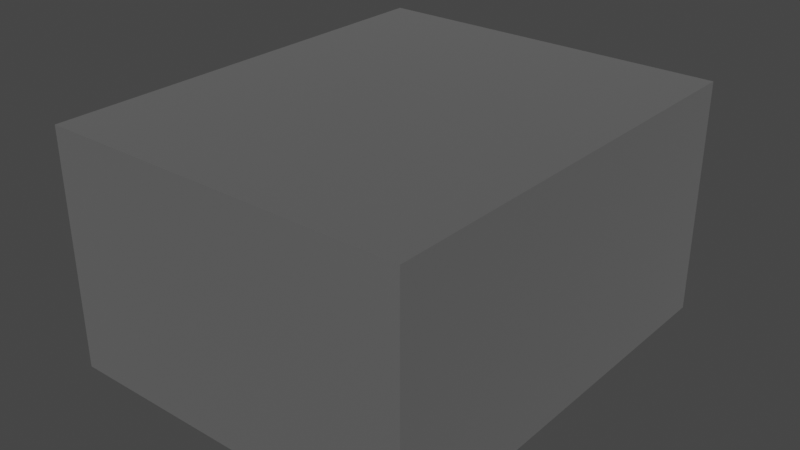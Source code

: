 # Source: FilingCabinet.blend  (saved by Blender 2.80.75; exported with 4.5.12 LTS)
import bpy
from mathutils import Matrix  # noqa: F401  (used for matrix-valued properties, if any)

bpy.ops.wm.read_factory_settings(use_empty=True)
scene = bpy.context.scene
scene.name = 'Scene'

# ---- collections
col_collection = bpy.data.collections.new('Collection'); scene.collection.children.link(col_collection)

# ---- materials (node trees are filled in below, after node groups)
mat_material_001 = bpy.data.materials.new('Material.001')
mat_material_001.use_transparent_shadow = False
mat_material_002 = bpy.data.materials.new('Material.002')
mat_material_002.use_transparent_shadow = False

# ---- material node trees
mat_material_001.use_nodes = True; mat_material_001.node_tree.nodes.clear()
_N = mat_material_001.node_tree.nodes; _L = mat_material_001.node_tree.links
n0 = _N.new('ShaderNodeOutputMaterial'); n0.name = 'Material Output'; n0.location = (300, 300)
n1 = _N.new('ShaderNodeBsdfPrincipled'); n1.name = 'Principled BSDF'; n1.location = (10, 300)
n1.distribution = 'GGX'
n1.subsurface_method = 'BURLEY'
n1.inputs[1].default_value = 1.0
n1.inputs[3].default_value = 1.45
n1.inputs[27].default_value = (0.0, 0.0, 0.0, 1.0)
n1.inputs[28].default_value = 1.0
_L.new(n1.outputs[0], n0.inputs[0])
n0.is_active_output = True
mat_material_002.use_nodes = True; mat_material_002.node_tree.nodes.clear()
_N = mat_material_002.node_tree.nodes; _L = mat_material_002.node_tree.links
n0 = _N.new('ShaderNodeOutputMaterial'); n0.name = 'Material Output'; n0.location = (300, 300)
n1 = _N.new('ShaderNodeBsdfPrincipled'); n1.name = 'Principled BSDF'; n1.location = (10, 300)
n1.distribution = 'GGX'
n1.subsurface_method = 'BURLEY'
n1.inputs[0].default_value = (0.5574, 0.8, 0.1916, 1.0)
n1.inputs[3].default_value = 1.45
n1.inputs[27].default_value = (0.0, 0.0, 0.0, 1.0)
n1.inputs[28].default_value = 1.0
_L.new(n1.outputs[0], n0.inputs[0])
n0.is_active_output = True

# ---- world
world_world = bpy.data.worlds.new('World'); scene.world = world_world
world_world.use_nodes = True; world_world.node_tree.nodes.clear()
_N = world_world.node_tree.nodes; _L = world_world.node_tree.links
n0 = _N.new('ShaderNodeOutputWorld'); n0.name = 'World Output'; n0.location = (300, 300)
n1 = _N.new('ShaderNodeBackground'); n1.name = 'Background'; n1.location = (10, 300)
n1.inputs[0].default_value = (0.05088, 0.05088, 0.05088, 1.0)
_L.new(n1.outputs[0], n0.inputs[0])
n0.is_active_output = True
world_world.color = (0.05088, 0.05088, 0.05088)
world_world.use_sun_shadow = False
world_world.sun_shadow_jitter_overblur = 0.0

# ---- meshes
me_mesh_001 = bpy.data.meshes.new('Mesh.001')
me_mesh_001.from_pydata([(6.195, -7.263, 7.832), (-5.981, -7.263, 7.832), (6.195, 7.352, 7.832), (-5.981, 7.352, 7.832), (6.195, -7.263, -0.04244), (-5.981, -7.263, -0.04244), (6.195, 7.352, -0.04244), (-5.981, 7.352, -0.04244), (-5.302, 7.352, 6.647), (5.516, 7.352, 6.647), (5.516, 7.352, 1.347), (-5.302, 7.352, 1.347), (-4.722, 6.606, 6.323), (4.937, 6.606, 6.323), (4.937, 6.606, 1.682), (-4.722, 6.606, 1.682), (1.466, 6.606, 5.725), (4.155, 6.606, 5.725), (4.155, 6.606, 4.254), (1.466, 6.606, 4.254), (1.466, 6.73, 5.725), (4.155, 6.73, 5.725), (4.155, 6.73, 4.254), (1.466, 6.73, 4.254)], [], [(0, 2, 3, 1), (4, 5, 7, 6), (0, 1, 5, 4), (1, 3, 7, 5), (20, 21, 22, 23), (2, 0, 4, 6), (3, 2, 9, 8), (2, 6, 10, 9), (6, 7, 11, 10), (7, 3, 8, 11), (8, 9, 13, 12), (9, 10, 14, 13), (10, 11, 15, 14), (11, 8, 12, 15), (12, 13, 14, 15), (16, 17, 21, 20), (17, 18, 22, 21), (18, 19, 23, 22), (19, 16, 20, 23)])
me_mesh_001.polygons.foreach_set('material_index', [0, 0, 0, 0, 1, 0, 0, 0, 0, 0, 0, 0, 0, 0, 0, 1, 1, 1, 1])
_uv = me_mesh_001.uv_layers.new(name='UVChannel_1')
_uv.uv.foreach_set('vector', [0.9931, 0.005449, 0.9931, 0.4978, 0.6238, 0.4978, 0.6238, 0.005449, 0.3702, 0.7424, 0.001, 0.7424, 0.001, 0.2501, 0.3702, 0.2501, 0.9931, 0.7499, 0.6238, 0.7499, 0.6238, 0.5037, 0.9931, 0.5037, 0.4978, 0.2472, 0.005449, 0.2472, 0.005449, 0.001, 0.4978, 0.001, 0.7603, 0.9331, 0.6762, 0.9331, 0.6762, 0.8872, 0.7603, 0.8872, 0.4933, 0.9946, 0.001, 0.9946, 0.001, 0.7484, 0.4933, 0.7484, 0.9931, 0.999, 0.6238, 0.999, 0.6336, 0.962, 0.9817, 0.962, 0.6238, 0.999, 0.6238, 0.7528, 0.6336, 0.7963, 0.6336, 0.962, 0.6238, 0.7528, 0.9931, 0.7528, 0.9817, 0.7963, 0.6336, 0.7963, 0.9931, 0.7528, 0.9931, 0.999, 0.9817, 0.962, 0.9817, 0.7963, 0.9817, 0.962, 0.6336, 0.962, 0.6518, 0.9518, 0.9636, 0.9518, 0.6336, 0.962, 0.6336, 0.7963, 0.6518, 0.8068, 0.6518, 0.9518, 0.6336, 0.7963, 0.9817, 0.7963, 0.9636, 0.8068, 0.6518, 0.8068, 0.9817, 0.7963, 0.9817, 0.962, 0.9636, 0.9518, 0.9636, 0.8068, 0.9636, 0.9518, 0.6518, 0.9518, 0.6518, 0.8068, 0.9636, 0.8068, 0.7603, 0.9331, 0.6762, 0.9331, 0.6762, 0.9331, 0.7603, 0.9331, 0.6762, 0.9331, 0.6762, 0.8872, 0.6762, 0.8872, 0.6762, 0.9331, 0.6762, 0.8872, 0.7603, 0.8872, 0.7603, 0.8872, 0.6762, 0.8872, 0.7603, 0.8872, 0.7603, 0.9331, 0.7603, 0.9331, 0.7603, 0.8872])
me_mesh_001.materials.append(mat_material_001)
me_mesh_001.materials.append(mat_material_002)
me_mesh_001.use_remesh_preserve_volume = False
me_mesh_001.use_remesh_preserve_attributes = False
me_mesh_001.use_mirror_vertex_groups = False
me_mesh_001.update()
me_mesh_001.normals_split_custom_set([tuple(v) for v in zip(*[iter([1.715e-07, 0.0, 1.0, 1.715e-07, 0.0, 1.0, 1.715e-07, 0.0, 1.0, 1.715e-07, 0.0, 1.0, -5.861e-08, -1.631e-08, -1.0, -5.861e-08, -1.631e-08, -1.0, -5.861e-08, -1.631e-08, -1.0, -5.861e-08, -1.631e-08, -1.0, 0.0, -1.0, -7.957e-08, 0.0, -1.0, -7.957e-08, 0.0, -1.0, -7.957e-08, 0.0, -1.0, -7.957e-08, -1.0, 1.239e-08, 2.422e-07, -1.0, 1.239e-08, 2.422e-07, -1.0, 1.239e-08, 2.422e-07, -1.0, 1.239e-08, 2.422e-07, 0.0, 1.0, 0.0, 0.0, 1.0, 0.0, 0.0, 1.0, 0.0, 0.0, 1.0, 0.0, 1.0, -2.031e-08, 0.0, 1.0, -2.031e-08, 0.0, 1.0, -2.031e-08, 0.0, 1.0, -2.031e-08, 0.0, 0.0, 1.0, 0.0, 0.0, 1.0, 0.0, 0.0, 1.0, 0.0, 0.0, 1.0, 0.0, 0.0, 1.0, 0.0, 0.0, 1.0, 0.0, 0.0, 1.0, 0.0, 0.0, 1.0, 0.0, 0.0, 1.0, 0.0, 0.0, 1.0, 0.0, 0.0, 1.0, 0.0, 0.0, 1.0, 0.0, 0.0, 1.0, 4.362e-08, 0.0, 1.0, 4.362e-08, 0.0, 1.0, 4.362e-08, 0.0, 1.0, 4.362e-08, -5.724e-08, 0.3983, -0.9172, -5.724e-08, 0.3983, -0.9172, -5.724e-08, 0.3983, -0.9172, -5.724e-08, 0.3983, -0.9172, -0.7901, 0.613, 8.002e-08, -0.7901, 0.613, 8.002e-08, -0.7901, 0.613, 8.002e-08, -0.7901, 0.613, 8.002e-08, 8.54e-08, 0.4094, 0.9124, 8.54e-08, 0.4094, 0.9124, 8.54e-08, 0.4094, 0.9124, 8.54e-08, 0.4094, 0.9124, 0.7901, 0.613, -1.816e-07, 0.7901, 0.613, -1.816e-07, 0.7901, 0.613, -1.816e-07, 0.7901, 0.613, -1.816e-07, 0.0, 1.0, 0.0, 0.0, 1.0, 0.0, 0.0, 1.0, 0.0, 0.0, 1.0, 0.0, 3.566e-07, 0.0, 1.0, 3.566e-07, 0.0, 1.0, 3.566e-07, 0.0, 1.0, 3.566e-07, 0.0, 1.0, 1.0, 0.0, 3.242e-07, 1.0, 0.0, 3.242e-07, 1.0, 0.0, 3.242e-07, 1.0, 0.0, 3.242e-07, 0.0, 0.0, -1.0, 0.0, 0.0, -1.0, 0.0, 0.0, -1.0, 0.0, 0.0, -1.0, -1.0, 0.0, -4.862e-07, -1.0, 0.0, -4.862e-07, -1.0, 0.0, -4.862e-07, -1.0, 0.0, -4.862e-07])] * 3)])

# ---- objects
ob_box001 = bpy.data.objects.new('Box001', me_mesh_001)

# ---- transforms, parenting, visibility, modifiers, constraints
ob_box001.location = (-0.002719, -0.001131, 0.0)
ob_box001.scale = (0.0254, 0.0254, 0.0254)
ob_box001.color = (0.8, 0.8, 0.8, 1.0)
ob_box001.lineart.crease_threshold = 0.0

# ---- collection membership
col_collection.objects.link(ob_box001)

# ---- scene / render settings (as saved in the file)
scene.frame_start = 1; scene.frame_end = 250; scene.frame_set(1)
scene.render.engine = 'BLENDER_EEVEE_NEXT'
scene.render.fps = 30
scene.cycles.use_denoising = False
scene.cycles.samples = 128
scene.cycles.sampling_pattern = 'TABULATED_SOBOL'
scene.cycles.use_adaptive_sampling = False
scene.cycles.use_light_tree = False
scene.eevee.use_gtao = True
scene.eevee.gtao_distance = 10.0
scene.view_settings.view_transform = 'Filmic'
bpy.context.view_layer.update()

# ---- added for rendering (the .blend has no active camera and no usable light): camera, sun
cam_auto = bpy.data.cameras.new('AutoCamera')
cam_auto.lens = 50.0
cam_auto.sensor_width = 36.0
cam_auto.clip_end = 1000.0
ob_auto_camera = bpy.data.objects.new('AutoCamera', cam_auto)
scene.collection.objects.link(ob_auto_camera)
ob_auto_camera.location = (0.483844, -0.580613, 0.485997)
ob_auto_camera.rotation_euler = (1.09748, -7.21219e-08, 0.694738)
scene.camera = ob_auto_camera
light_auto_sun = bpy.data.lights.new('AutoSun', 'SUN')
light_auto_sun.energy = 3.0
light_auto_sun.angle = 0.0523599
ob_auto_sun = bpy.data.objects.new('AutoSun', light_auto_sun)
scene.collection.objects.link(ob_auto_sun)
ob_auto_sun.rotation_euler = (0.872665, 0.174533, 0.523599)
bpy.context.view_layer.update()
